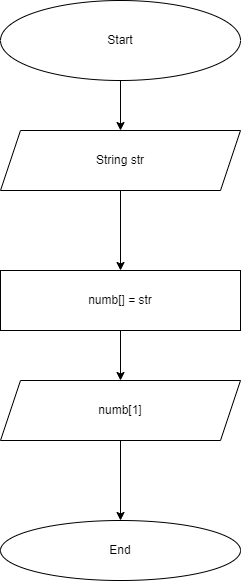

The diagram above was exported from draw.io. Its source (the exported page's mxGraphModel, read from the mxfile embedded in the PNG):
<mxGraphModel dx="1118" dy="585" grid="1" gridSize="10" guides="1" tooltips="1" connect="1" arrows="1" fold="1" page="1" pageScale="1" pageWidth="827" pageHeight="1169" math="0" shadow="0">
  <root>
    <mxCell id="0" />
    <mxCell id="1" parent="0" />
    <mxCell id="10" style="edgeStyle=none;html=1;exitX=0.5;exitY=1;exitDx=0;exitDy=0;entryX=0.5;entryY=0;entryDx=0;entryDy=0;" edge="1" parent="1" source="2" target="3">
      <mxGeometry relative="1" as="geometry" />
    </mxCell>
    <mxCell id="2" value="Start" style="ellipse;whiteSpace=wrap;html=1;" vertex="1" parent="1">
      <mxGeometry x="280" y="30" width="240" height="80" as="geometry" />
    </mxCell>
    <mxCell id="5" value="" style="edgeStyle=none;html=1;" edge="1" parent="1" source="3" target="4">
      <mxGeometry relative="1" as="geometry" />
    </mxCell>
    <mxCell id="3" value="String str" style="shape=parallelogram;perimeter=parallelogramPerimeter;whiteSpace=wrap;html=1;fixedSize=1;" vertex="1" parent="1">
      <mxGeometry x="280" y="160" width="240" height="60" as="geometry" />
    </mxCell>
    <mxCell id="7" style="edgeStyle=none;html=1;exitX=0.5;exitY=1;exitDx=0;exitDy=0;entryX=0.5;entryY=0;entryDx=0;entryDy=0;" edge="1" parent="1" source="4" target="6">
      <mxGeometry relative="1" as="geometry" />
    </mxCell>
    <mxCell id="4" value="numb[] = str" style="whiteSpace=wrap;html=1;" vertex="1" parent="1">
      <mxGeometry x="280" y="300" width="240" height="60" as="geometry" />
    </mxCell>
    <mxCell id="9" value="" style="edgeStyle=none;html=1;" edge="1" parent="1" source="6" target="8">
      <mxGeometry relative="1" as="geometry" />
    </mxCell>
    <mxCell id="6" value="numb[1]" style="shape=parallelogram;perimeter=parallelogramPerimeter;whiteSpace=wrap;html=1;fixedSize=1;" vertex="1" parent="1">
      <mxGeometry x="280" y="410" width="240" height="60" as="geometry" />
    </mxCell>
    <mxCell id="8" value="End" style="ellipse;whiteSpace=wrap;html=1;" vertex="1" parent="1">
      <mxGeometry x="280" y="550" width="240" height="60" as="geometry" />
    </mxCell>
  </root>
</mxGraphModel>